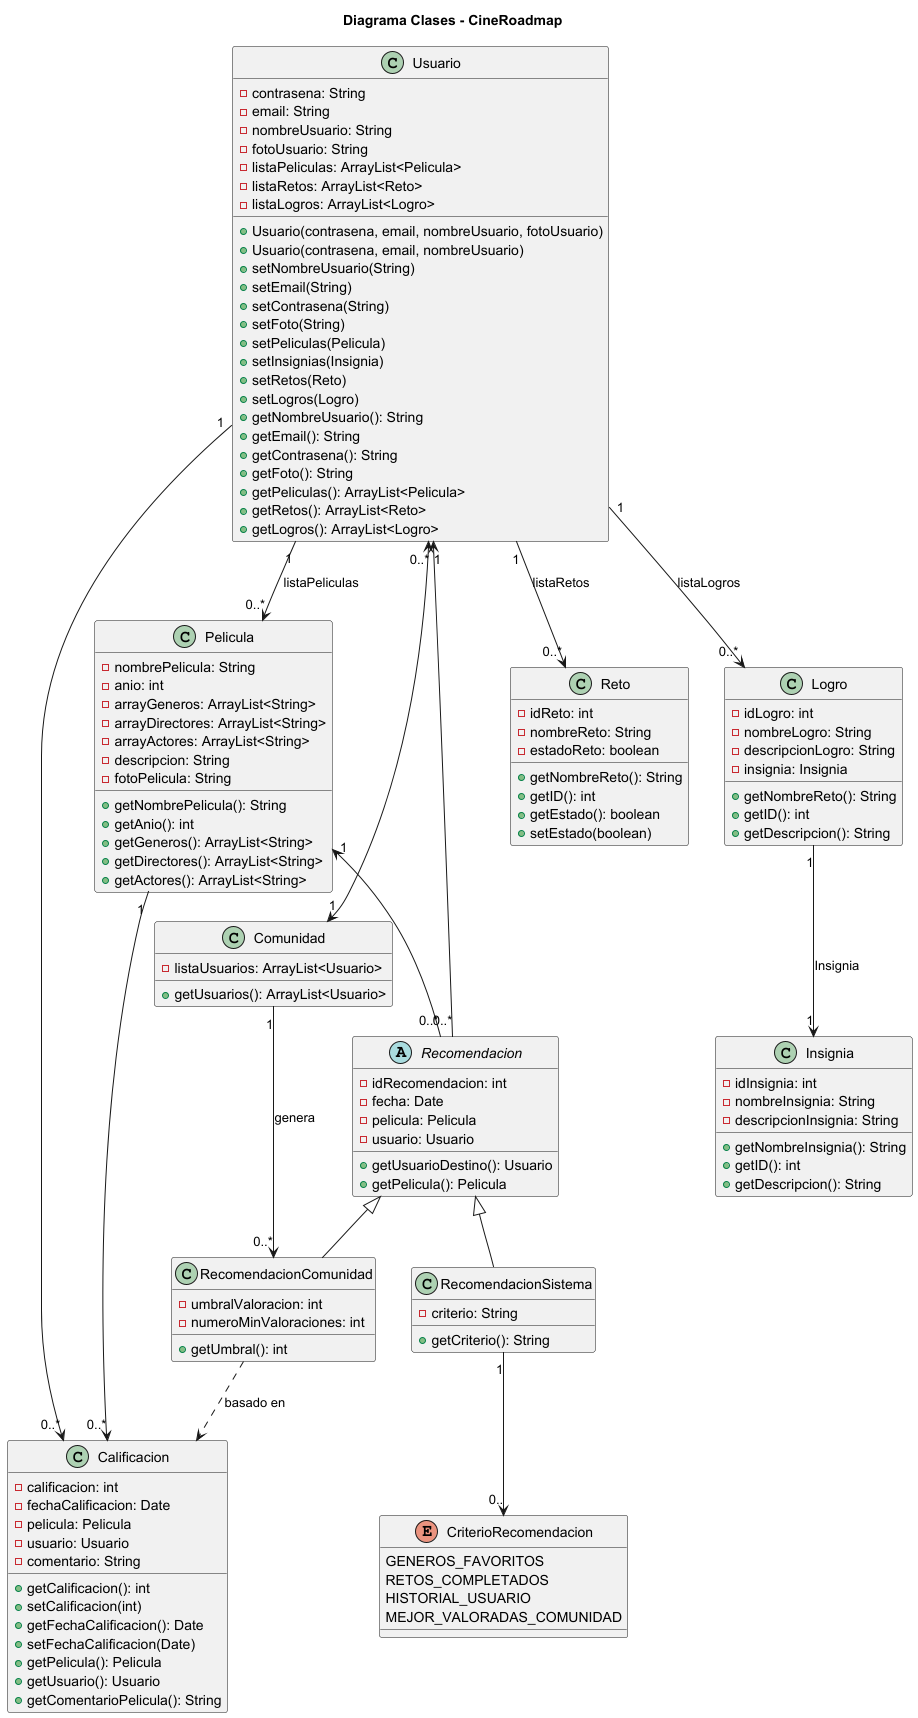

The diagram above was rendered by PlantUML. Its source (embedded in the PNG):
@startuml

title Diagrama Clases - CineRoadmap
' Clases
class Usuario {
    -contrasena: String
    -email: String
    -nombreUsuario: String
    -fotoUsuario: String
    -listaPeliculas: ArrayList<Pelicula>
    -listaRetos: ArrayList<Reto>
    -listaLogros: ArrayList<Logro>
    +Usuario(contrasena, email, nombreUsuario, fotoUsuario)
    +Usuario(contrasena, email, nombreUsuario)
    +setNombreUsuario(String)
    +setEmail(String)
    +setContrasena(String)
    +setFoto(String)
    +setPeliculas(Pelicula)
    +setInsignias(Insignia)
    +setRetos(Reto)
    +setLogros(Logro)
    +getNombreUsuario(): String
    +getEmail(): String
    +getContrasena(): String
    +getFoto(): String
    +getPeliculas(): ArrayList<Pelicula>
    +getRetos(): ArrayList<Reto>
    +getLogros(): ArrayList<Logro>
}

class Pelicula {
    -nombrePelicula: String
    -anio: int
    -arrayGeneros: ArrayList<String>
    -arrayDirectores: ArrayList<String>
    -arrayActores: ArrayList<String>
    -descripcion: String
    -fotoPelicula: String
    +getNombrePelicula(): String
    +getAnio(): int
    +getGeneros(): ArrayList<String>
    +getDirectores(): ArrayList<String>
    +getActores(): ArrayList<String>
}

class Calificacion {
    -calificacion: int
    -fechaCalificacion: Date
    -pelicula: Pelicula
    -usuario: Usuario
    -comentario: String
    +getCalificacion(): int
    +setCalificacion(int)
    +getFechaCalificacion(): Date
    +setFechaCalificacion(Date)
    +getPelicula(): Pelicula
    +getUsuario(): Usuario
    +getComentarioPelicula(): String
}

class Reto {
    -idReto: int
    -nombreReto: String
    -estadoReto: boolean
    +getNombreReto(): String
    +getID(): int
    +getEstado(): boolean
    +setEstado(boolean)
}

class Logro {
    -idLogro: int
    -nombreLogro: String
    -descripcionLogro: String
    -insignia: Insignia
    +getNombreReto(): String
    +getID(): int
    +getDescripcion(): String
}

class Insignia {
    -idInsignia: int
    -nombreInsignia: String
    -descripcionInsignia: String
    +getNombreInsignia(): String
    +getID(): int
    +getDescripcion(): String
}

class Comunidad {
    -listaUsuarios: ArrayList<Usuario>
    +getUsuarios(): ArrayList<Usuario>
}


abstract class Recomendacion {
    -idRecomendacion: int
    -fecha: Date
    -pelicula: Pelicula
    -usuario: Usuario
    +getUsuarioDestino(): Usuario
    +getPelicula(): Pelicula
}

class RecomendacionSistema
{
    -criterio: String
    +getCriterio(): String
}

enum CriterioRecomendacion {
    GENEROS_FAVORITOS
    RETOS_COMPLETADOS
    HISTORIAL_USUARIO
    MEJOR_VALORADAS_COMUNIDAD
}

class RecomendacionComunidad {
    -umbralValoracion: int
    -numeroMinValoraciones: int
    +getUmbral(): int
}


' Relaciones
Usuario "1" --> "0..*" Pelicula : listaPeliculas
Usuario "1" --> "0..*" Calificacion
Pelicula "1" --> "0..*" Calificacion
Logro "1" --> "1" Insignia : Insignia
Usuario "1" --> "0..*" Reto : listaRetos
Usuario "1" --> "0..*" Logro : listaLogros
Usuario "0..*" <--> "1" Comunidad
Recomendacion <|-- RecomendacionSistema
Recomendacion <|-- RecomendacionComunidad
Usuario "1" <-- "0..*" Recomendacion
Pelicula "1" <-- "0..*" Recomendacion
RecomendacionComunidad ..> Calificacion : basado en
Comunidad "1" --> "0..*" RecomendacionComunidad : genera
RecomendacionSistema "1" --> "0.." CriterioRecomendacion
@enduml